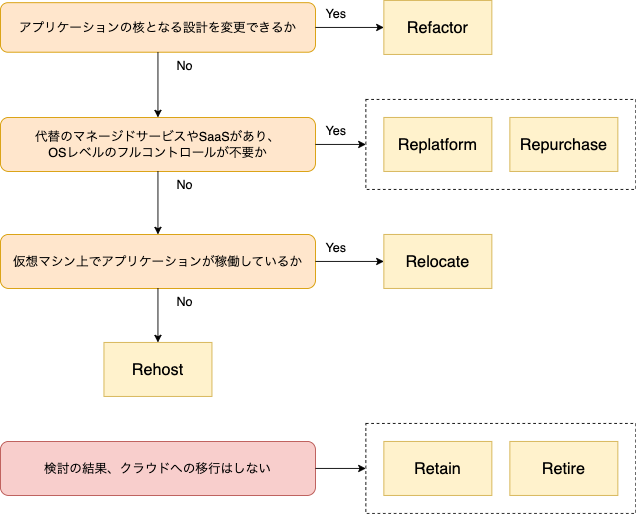

The diagram above was exported from draw.io. Its source (the exported page's mxGraphModel, read from the mxfile embedded in the PNG):
<mxGraphModel dx="1434" dy="686" grid="1" gridSize="10" guides="1" tooltips="1" connect="1" arrows="1" fold="1" page="1" pageScale="1" pageWidth="827" pageHeight="1169" math="0" shadow="0">
  <root>
    <mxCell id="0" />
    <mxCell id="1" parent="0" />
    <mxCell id="rhGPLu0rcM8psFkCKmKK-11" value="" style="rounded=0;whiteSpace=wrap;html=1;fontSize=18;fillColor=none;dashed=1;" vertex="1" parent="1">
      <mxGeometry x="460" y="140" width="300" height="100" as="geometry" />
    </mxCell>
    <mxCell id="C6oroW16dEt_vALkH6mf-1" value="Rehost" style="rounded=0;whiteSpace=wrap;html=1;fontSize=18;fillColor=#fff2cc;strokeColor=#d6b656;" vertex="1" parent="1">
      <mxGeometry x="169" y="410" width="120" height="60" as="geometry" />
    </mxCell>
    <mxCell id="C6oroW16dEt_vALkH6mf-4" value="Relocate" style="rounded=0;whiteSpace=wrap;html=1;fontSize=18;fillColor=#fff2cc;strokeColor=#d6b656;" vertex="1" parent="1">
      <mxGeometry x="480" y="290" width="120" height="60" as="geometry" />
    </mxCell>
    <mxCell id="C6oroW16dEt_vALkH6mf-5" value="Repurchase" style="rounded=0;whiteSpace=wrap;html=1;fontSize=18;fillColor=#fff2cc;strokeColor=#d6b656;" vertex="1" parent="1">
      <mxGeometry x="620" y="160" width="120" height="60" as="geometry" />
    </mxCell>
    <mxCell id="C6oroW16dEt_vALkH6mf-6" value="Replatform" style="rounded=0;whiteSpace=wrap;html=1;fontSize=18;fillColor=#fff2cc;strokeColor=#d6b656;" vertex="1" parent="1">
      <mxGeometry x="480" y="160" width="120" height="60" as="geometry" />
    </mxCell>
    <mxCell id="C6oroW16dEt_vALkH6mf-7" value="Refactor" style="rounded=0;whiteSpace=wrap;html=1;fontSize=18;fillColor=#fff2cc;strokeColor=#d6b656;" vertex="1" parent="1">
      <mxGeometry x="480" y="30" width="120" height="60" as="geometry" />
    </mxCell>
    <mxCell id="C6oroW16dEt_vALkH6mf-20" value="" style="rounded=0;whiteSpace=wrap;html=1;fontSize=18;fillColor=none;dashed=1;" vertex="1" parent="1">
      <mxGeometry x="460" y="500" width="300" height="100" as="geometry" />
    </mxCell>
    <mxCell id="C6oroW16dEt_vALkH6mf-21" value="Retire" style="rounded=0;whiteSpace=wrap;html=1;fontSize=18;fillColor=#fff2cc;strokeColor=#d6b656;" vertex="1" parent="1">
      <mxGeometry x="620" y="520" width="120" height="60" as="geometry" />
    </mxCell>
    <mxCell id="C6oroW16dEt_vALkH6mf-22" value="Retain" style="rounded=0;whiteSpace=wrap;html=1;fontSize=18;fillColor=#fff2cc;strokeColor=#d6b656;" vertex="1" parent="1">
      <mxGeometry x="480" y="520" width="120" height="60" as="geometry" />
    </mxCell>
    <mxCell id="rhGPLu0rcM8psFkCKmKK-1" value="アプリケーションの核となる設計を変更できるか" style="rounded=1;whiteSpace=wrap;html=1;fontSize=14;fillColor=#ffe6cc;strokeColor=#d79b00;" vertex="1" parent="1">
      <mxGeometry x="54" y="32.5" width="350" height="55" as="geometry" />
    </mxCell>
    <mxCell id="rhGPLu0rcM8psFkCKmKK-2" value="仮想マシン上でアプリケーションが稼働しているか" style="rounded=1;whiteSpace=wrap;html=1;fontSize=14;fillColor=#ffe6cc;strokeColor=#d79b00;" vertex="1" parent="1">
      <mxGeometry x="54" y="290" width="350" height="60" as="geometry" />
    </mxCell>
    <mxCell id="rhGPLu0rcM8psFkCKmKK-3" value="&lt;font style=&quot;font-size: 14px;&quot;&gt;代替のマネージドサービスやSaaSがあり、&lt;br&gt;&lt;span style=&quot;text-align: left;&quot;&gt;OSレベルのフルコントロールが不要か&lt;/span&gt;&lt;/font&gt;" style="rounded=1;whiteSpace=wrap;html=1;fontSize=14;fillColor=#ffe6cc;strokeColor=#d79b00;" vertex="1" parent="1">
      <mxGeometry x="54" y="160" width="350" height="60" as="geometry" />
    </mxCell>
    <mxCell id="rhGPLu0rcM8psFkCKmKK-4" value="" style="endArrow=classic;html=1;rounded=0;fontSize=18;exitX=1;exitY=0.5;exitDx=0;exitDy=0;entryX=0;entryY=0.5;entryDx=0;entryDy=0;" edge="1" parent="1" source="rhGPLu0rcM8psFkCKmKK-2" target="C6oroW16dEt_vALkH6mf-4">
      <mxGeometry width="50" height="50" relative="1" as="geometry">
        <mxPoint x="444" y="780" as="sourcePoint" />
        <mxPoint x="504" y="780" as="targetPoint" />
      </mxGeometry>
    </mxCell>
    <mxCell id="rhGPLu0rcM8psFkCKmKK-5" value="" style="endArrow=classic;html=1;rounded=0;fontSize=18;exitX=1;exitY=0.5;exitDx=0;exitDy=0;entryX=0;entryY=0.5;entryDx=0;entryDy=0;" edge="1" parent="1" source="rhGPLu0rcM8psFkCKmKK-1" target="C6oroW16dEt_vALkH6mf-7">
      <mxGeometry width="50" height="50" relative="1" as="geometry">
        <mxPoint x="814" y="595" as="sourcePoint" />
        <mxPoint x="964" y="595" as="targetPoint" />
      </mxGeometry>
    </mxCell>
    <mxCell id="rhGPLu0rcM8psFkCKmKK-6" value="" style="endArrow=classic;html=1;rounded=0;fontSize=18;exitX=1;exitY=0.5;exitDx=0;exitDy=0;entryX=0;entryY=0.5;entryDx=0;entryDy=0;" edge="1" parent="1" source="rhGPLu0rcM8psFkCKmKK-3" target="rhGPLu0rcM8psFkCKmKK-11">
      <mxGeometry width="50" height="50" relative="1" as="geometry">
        <mxPoint x="414" y="70" as="sourcePoint" />
        <mxPoint x="474" y="190" as="targetPoint" />
      </mxGeometry>
    </mxCell>
    <mxCell id="rhGPLu0rcM8psFkCKmKK-8" value="" style="endArrow=classic;html=1;rounded=0;fontSize=18;exitX=0.5;exitY=1;exitDx=0;exitDy=0;entryX=0.5;entryY=0;entryDx=0;entryDy=0;" edge="1" parent="1" source="rhGPLu0rcM8psFkCKmKK-1" target="rhGPLu0rcM8psFkCKmKK-3">
      <mxGeometry width="50" height="50" relative="1" as="geometry">
        <mxPoint x="414" y="70" as="sourcePoint" />
        <mxPoint x="504" y="70" as="targetPoint" />
      </mxGeometry>
    </mxCell>
    <mxCell id="rhGPLu0rcM8psFkCKmKK-9" value="" style="endArrow=classic;html=1;rounded=0;fontSize=18;entryX=0.5;entryY=0;entryDx=0;entryDy=0;exitX=0.5;exitY=1;exitDx=0;exitDy=0;" edge="1" parent="1" source="rhGPLu0rcM8psFkCKmKK-3" target="rhGPLu0rcM8psFkCKmKK-2">
      <mxGeometry width="50" height="50" relative="1" as="geometry">
        <mxPoint x="214" y="240" as="sourcePoint" />
        <mxPoint x="239" y="170" as="targetPoint" />
      </mxGeometry>
    </mxCell>
    <mxCell id="rhGPLu0rcM8psFkCKmKK-10" value="" style="endArrow=classic;html=1;rounded=0;fontSize=18;exitX=0.5;exitY=1;exitDx=0;exitDy=0;entryX=0.5;entryY=0;entryDx=0;entryDy=0;" edge="1" parent="1" source="rhGPLu0rcM8psFkCKmKK-2" target="C6oroW16dEt_vALkH6mf-1">
      <mxGeometry width="50" height="50" relative="1" as="geometry">
        <mxPoint x="414" y="380" as="sourcePoint" />
        <mxPoint x="504" y="380" as="targetPoint" />
      </mxGeometry>
    </mxCell>
    <mxCell id="rhGPLu0rcM8psFkCKmKK-12" value="検討の結果、クラウドへの移行はしない" style="rounded=1;whiteSpace=wrap;html=1;fontSize=14;fillColor=#f8cecc;strokeColor=#b85450;" vertex="1" parent="1">
      <mxGeometry x="54" y="520" width="350" height="60" as="geometry" />
    </mxCell>
    <mxCell id="rhGPLu0rcM8psFkCKmKK-13" value="" style="endArrow=classic;html=1;rounded=0;fontSize=18;exitX=1;exitY=0.5;exitDx=0;exitDy=0;entryX=0;entryY=0.5;entryDx=0;entryDy=0;" edge="1" parent="1" source="rhGPLu0rcM8psFkCKmKK-12" target="C6oroW16dEt_vALkH6mf-20">
      <mxGeometry width="50" height="50" relative="1" as="geometry">
        <mxPoint x="414" y="330" as="sourcePoint" />
        <mxPoint x="504" y="330" as="targetPoint" />
      </mxGeometry>
    </mxCell>
    <mxCell id="rhGPLu0rcM8psFkCKmKK-14" value="Yes" style="text;html=1;strokeColor=none;fillColor=none;align=center;verticalAlign=middle;whiteSpace=wrap;rounded=0;fontSize=14;" vertex="1" parent="1">
      <mxGeometry x="404" y="30" width="46" height="30" as="geometry" />
    </mxCell>
    <mxCell id="rhGPLu0rcM8psFkCKmKK-15" value="Yes" style="text;html=1;strokeColor=none;fillColor=none;align=center;verticalAlign=middle;whiteSpace=wrap;rounded=0;fontSize=14;" vertex="1" parent="1">
      <mxGeometry x="404" y="160" width="46" height="30" as="geometry" />
    </mxCell>
    <mxCell id="rhGPLu0rcM8psFkCKmKK-16" value="Yes" style="text;html=1;strokeColor=none;fillColor=none;align=center;verticalAlign=middle;whiteSpace=wrap;rounded=0;fontSize=14;" vertex="1" parent="1">
      <mxGeometry x="404" y="290" width="46" height="30" as="geometry" />
    </mxCell>
    <mxCell id="rhGPLu0rcM8psFkCKmKK-18" value="No" style="text;html=1;strokeColor=none;fillColor=none;align=center;verticalAlign=middle;whiteSpace=wrap;rounded=0;fontSize=14;" vertex="1" parent="1">
      <mxGeometry x="229" y="87.5" width="60" height="30" as="geometry" />
    </mxCell>
    <mxCell id="rhGPLu0rcM8psFkCKmKK-20" value="No" style="text;html=1;strokeColor=none;fillColor=none;align=center;verticalAlign=middle;whiteSpace=wrap;rounded=0;fontSize=14;" vertex="1" parent="1">
      <mxGeometry x="229" y="220" width="60" height="30" as="geometry" />
    </mxCell>
    <mxCell id="rhGPLu0rcM8psFkCKmKK-21" value="No" style="text;html=1;strokeColor=none;fillColor=none;align=center;verticalAlign=middle;whiteSpace=wrap;rounded=0;fontSize=14;" vertex="1" parent="1">
      <mxGeometry x="229" y="350" width="60" height="30" as="geometry" />
    </mxCell>
  </root>
</mxGraphModel>